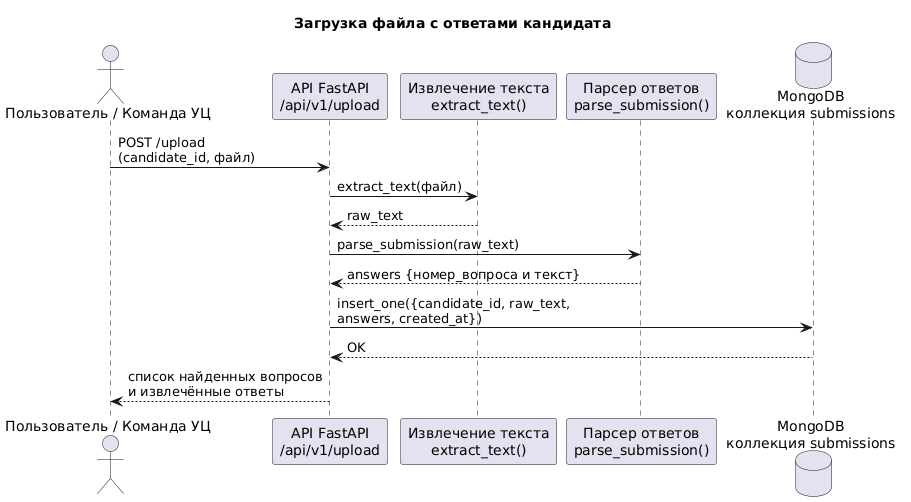

The diagram above was rendered by PlantUML. Its source (embedded in the PNG):
@startuml
title Загрузка файла с ответами кандидата

actor "Пользователь / Команда УЦ" as User
participant "API FastAPI\n/api/v1/upload" as API
participant "Извлечение текста\nextract_text()" as Extractor
participant "Парсер ответов\nparse_submission()" as Parser
database "MongoDB\nколлекция submissions" as DB

User -> API : POST /upload\n(candidate_id, файл)
API -> Extractor : extract_text(файл)
Extractor --> API : raw_text

API -> Parser : parse_submission(raw_text)
Parser --> API : answers {номер_вопроса и текст}

API -> DB : insert_one({candidate_id, raw_text,\nanswers, created_at})
DB --> API : OK

API --> User : список найденных вопросов\nи извлечённые ответы
@enduml